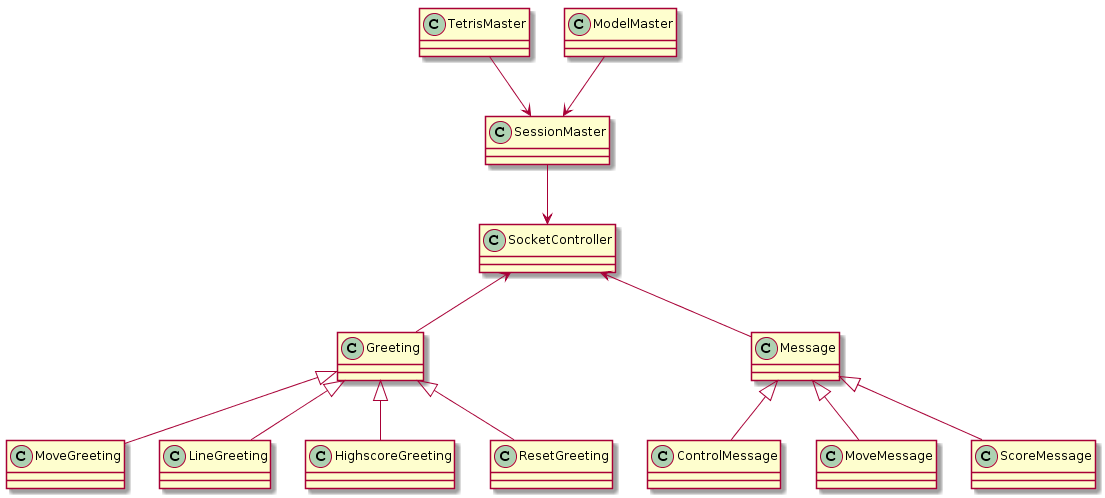

The diagram above was rendered by PlantUML. Its source (embedded in the PNG):
@startuml
SocketController <-- Greeting
SessionMaster --> SocketController 
TetrisMaster --> SessionMaster
ModelMaster --> SessionMaster
SocketController <-- Message
Greeting <|-- MoveGreeting
Greeting <|-- LineGreeting
Greeting <|-- HighscoreGreeting
Greeting <|-- ResetGreeting
Message <|-- ControlMessage
Message <|-- MoveMessage
Message <|-- ScoreMessage
@enduml